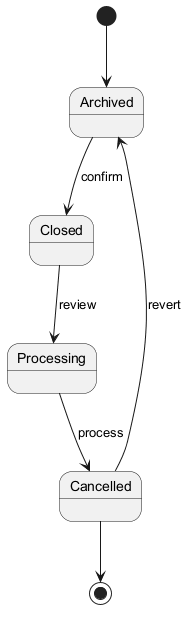

The diagram above was rendered by PlantUML. Its source (embedded in the PNG):
@startuml
skinparam monochrome true
[*] --> Archived
Archived --> Closed : confirm
Closed --> Processing : review
Processing --> Cancelled : process
Cancelled --> Archived : revert
Cancelled --> [*]
@enduml